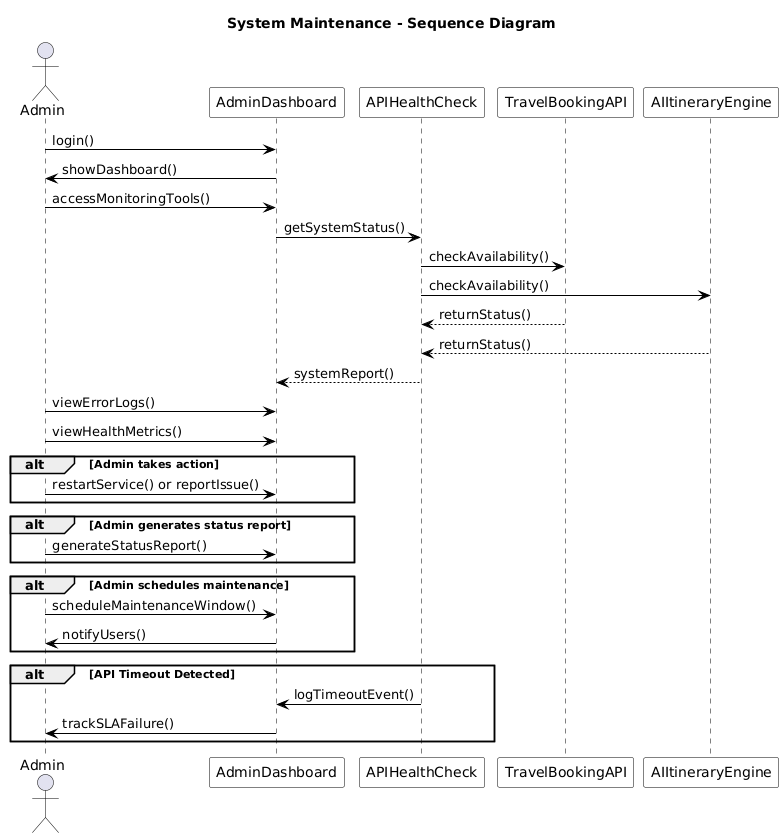

The diagram above was rendered by PlantUML. Its source (embedded in the PNG):
@startuml
skinparam sequence {
  ArrowColor Black
  ActorBorderColor Black
  LifeLineBorderColor Black
  LifeLineBackgroundColor White
  ParticipantBorderColor Black
  ParticipantBackgroundColor White
  BoxBackgroundColor White
}

title System Maintenance - Sequence Diagram

actor Admin as Admin
participant AdminDashboard as AdminDashboard
participant APIHealthCheck as APIHealthCheck
participant TravelBookingAPI as TravelBookingAPI
participant AIItineraryEngine as AIItineraryEngine

Admin -> AdminDashboard : login()
AdminDashboard -> Admin : showDashboard()

Admin -> AdminDashboard : accessMonitoringTools()
AdminDashboard -> APIHealthCheck : getSystemStatus()

APIHealthCheck -> TravelBookingAPI : checkAvailability()
APIHealthCheck -> AIItineraryEngine : checkAvailability()
TravelBookingAPI --> APIHealthCheck : returnStatus()
AIItineraryEngine --> APIHealthCheck : returnStatus()
APIHealthCheck --> AdminDashboard : systemReport()

Admin -> AdminDashboard : viewErrorLogs()
Admin -> AdminDashboard : viewHealthMetrics()

alt Admin takes action
  Admin -> AdminDashboard : restartService() or reportIssue()
end

alt Admin generates status report
  Admin -> AdminDashboard : generateStatusReport()
end

alt Admin schedules maintenance
  Admin -> AdminDashboard : scheduleMaintenanceWindow()
  AdminDashboard -> Admin : notifyUsers()
end

alt API Timeout Detected
  APIHealthCheck -> AdminDashboard : logTimeoutEvent()
  AdminDashboard -> Admin : trackSLAFailure()
end
@enduml